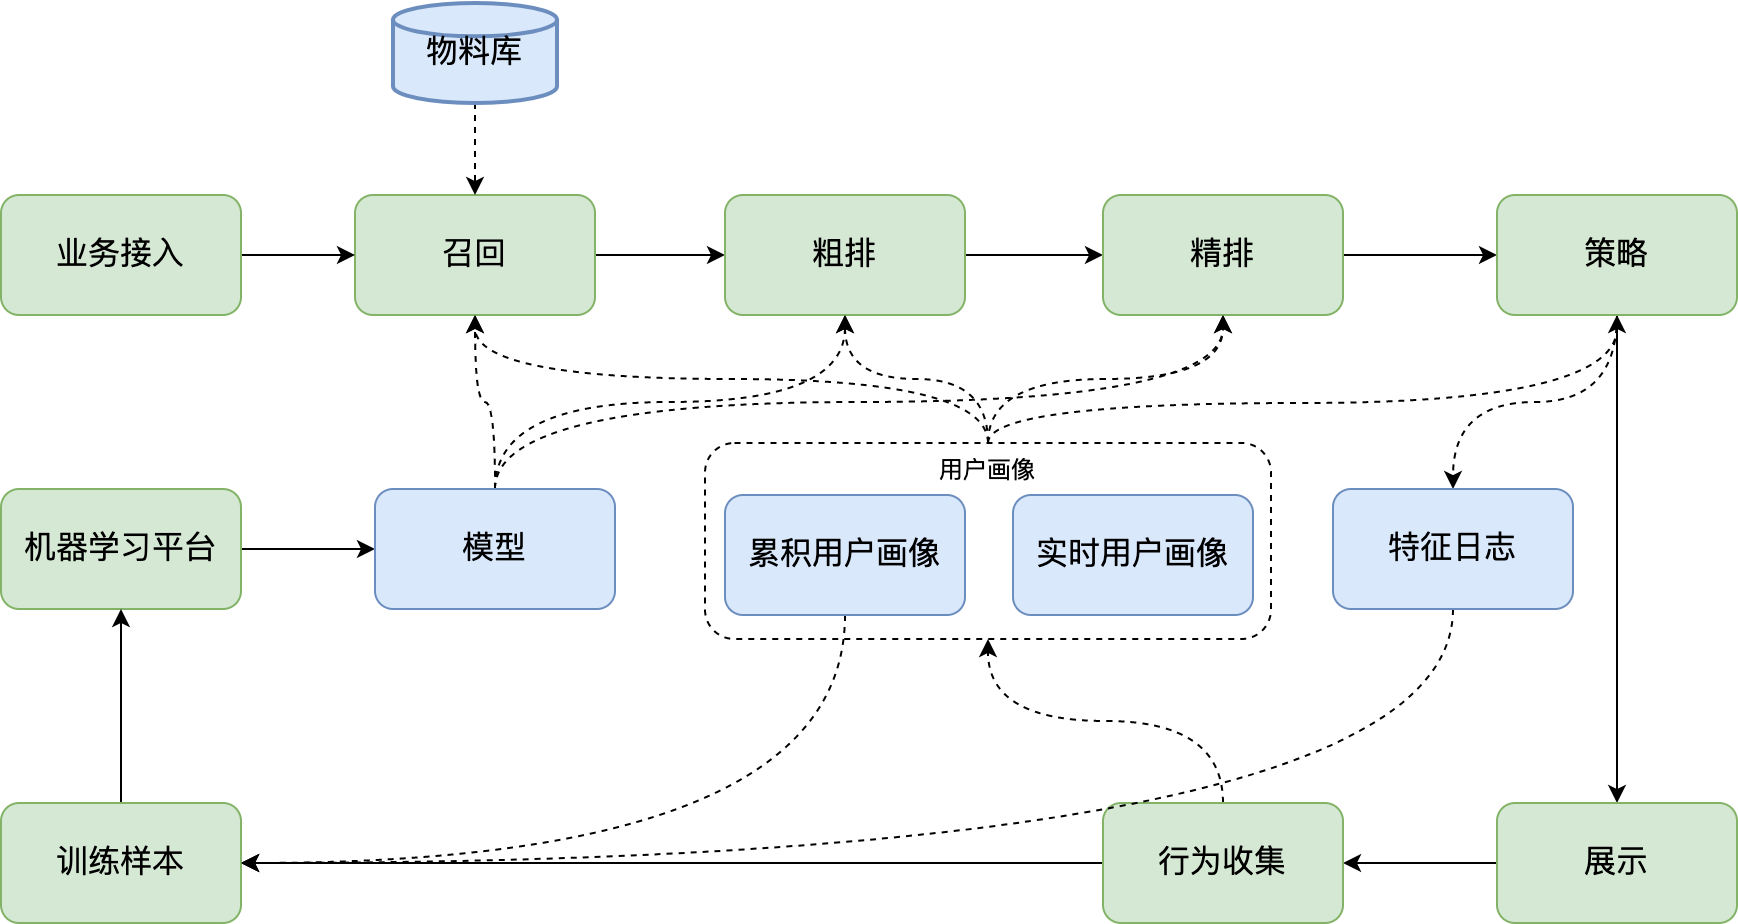

The diagram above was exported from draw.io. Its source (the exported page's mxGraphModel, read from the mxfile embedded in the PNG):
<mxGraphModel dx="1826" dy="905" grid="0" gridSize="10" guides="1" tooltips="1" connect="1" arrows="1" fold="1" page="0" pageScale="1" pageWidth="850" pageHeight="1100" math="0" shadow="0">
  <root>
    <mxCell id="0" />
    <mxCell id="1" parent="0" />
    <mxCell id="qZDyu_WGMAu5Q3bcKLmG-1" style="edgeStyle=orthogonalEdgeStyle;curved=1;rounded=0;orthogonalLoop=1;jettySize=auto;html=1;exitX=0.5;exitY=0;exitDx=0;exitDy=0;dashed=1;" edge="1" parent="1" source="qZDyu_WGMAu5Q3bcKLmG-5" target="qZDyu_WGMAu5Q3bcKLmG-9">
      <mxGeometry relative="1" as="geometry" />
    </mxCell>
    <mxCell id="qZDyu_WGMAu5Q3bcKLmG-2" style="edgeStyle=orthogonalEdgeStyle;curved=1;rounded=0;orthogonalLoop=1;jettySize=auto;html=1;exitX=0.5;exitY=0;exitDx=0;exitDy=0;dashed=1;" edge="1" parent="1" source="qZDyu_WGMAu5Q3bcKLmG-5" target="qZDyu_WGMAu5Q3bcKLmG-11">
      <mxGeometry relative="1" as="geometry" />
    </mxCell>
    <mxCell id="qZDyu_WGMAu5Q3bcKLmG-3" style="edgeStyle=orthogonalEdgeStyle;curved=1;rounded=0;orthogonalLoop=1;jettySize=auto;html=1;exitX=0.5;exitY=0;exitDx=0;exitDy=0;dashed=1;" edge="1" parent="1" source="qZDyu_WGMAu5Q3bcKLmG-5" target="qZDyu_WGMAu5Q3bcKLmG-13">
      <mxGeometry relative="1" as="geometry" />
    </mxCell>
    <mxCell id="qZDyu_WGMAu5Q3bcKLmG-4" style="edgeStyle=orthogonalEdgeStyle;curved=1;rounded=0;orthogonalLoop=1;jettySize=auto;html=1;exitX=0.5;exitY=0;exitDx=0;exitDy=0;dashed=1;" edge="1" parent="1" source="qZDyu_WGMAu5Q3bcKLmG-5" target="qZDyu_WGMAu5Q3bcKLmG-16">
      <mxGeometry relative="1" as="geometry">
        <Array as="points">
          <mxPoint x="237" y="310" />
          <mxPoint x="551" y="310" />
        </Array>
      </mxGeometry>
    </mxCell>
    <mxCell id="qZDyu_WGMAu5Q3bcKLmG-5" value="用户画像" style="rounded=1;whiteSpace=wrap;html=1;verticalAlign=top;dashed=1;" vertex="1" parent="1">
      <mxGeometry x="95" y="330" width="283" height="98" as="geometry" />
    </mxCell>
    <mxCell id="qZDyu_WGMAu5Q3bcKLmG-8" style="edgeStyle=orthogonalEdgeStyle;rounded=0;orthogonalLoop=1;jettySize=auto;html=1;exitX=1;exitY=0.5;exitDx=0;exitDy=0;" edge="1" parent="1" source="qZDyu_WGMAu5Q3bcKLmG-9" target="qZDyu_WGMAu5Q3bcKLmG-11">
      <mxGeometry relative="1" as="geometry" />
    </mxCell>
    <mxCell id="qZDyu_WGMAu5Q3bcKLmG-9" value="召回" style="rounded=1;whiteSpace=wrap;html=1;fillColor=#d5e8d4;strokeColor=#82b366;fontSize=16;" vertex="1" parent="1">
      <mxGeometry x="-80" y="206" width="120" height="60" as="geometry" />
    </mxCell>
    <mxCell id="qZDyu_WGMAu5Q3bcKLmG-10" style="edgeStyle=orthogonalEdgeStyle;rounded=0;orthogonalLoop=1;jettySize=auto;html=1;exitX=1;exitY=0.5;exitDx=0;exitDy=0;" edge="1" parent="1" source="qZDyu_WGMAu5Q3bcKLmG-11" target="qZDyu_WGMAu5Q3bcKLmG-13">
      <mxGeometry relative="1" as="geometry" />
    </mxCell>
    <mxCell id="qZDyu_WGMAu5Q3bcKLmG-11" value="粗排" style="rounded=1;whiteSpace=wrap;html=1;fillColor=#d5e8d4;strokeColor=#82b366;fontSize=16;" vertex="1" parent="1">
      <mxGeometry x="105" y="206" width="120" height="60" as="geometry" />
    </mxCell>
    <mxCell id="qZDyu_WGMAu5Q3bcKLmG-12" style="edgeStyle=orthogonalEdgeStyle;rounded=0;orthogonalLoop=1;jettySize=auto;html=1;exitX=1;exitY=0.5;exitDx=0;exitDy=0;" edge="1" parent="1" source="qZDyu_WGMAu5Q3bcKLmG-13" target="qZDyu_WGMAu5Q3bcKLmG-16">
      <mxGeometry relative="1" as="geometry" />
    </mxCell>
    <mxCell id="qZDyu_WGMAu5Q3bcKLmG-13" value="精排" style="rounded=1;whiteSpace=wrap;html=1;fillColor=#d5e8d4;strokeColor=#82b366;fontSize=16;" vertex="1" parent="1">
      <mxGeometry x="294" y="206" width="120" height="60" as="geometry" />
    </mxCell>
    <mxCell id="qZDyu_WGMAu5Q3bcKLmG-14" style="edgeStyle=orthogonalEdgeStyle;rounded=0;orthogonalLoop=1;jettySize=auto;html=1;exitX=0.5;exitY=1;exitDx=0;exitDy=0;" edge="1" parent="1" source="qZDyu_WGMAu5Q3bcKLmG-16" target="qZDyu_WGMAu5Q3bcKLmG-24">
      <mxGeometry relative="1" as="geometry" />
    </mxCell>
    <mxCell id="qZDyu_WGMAu5Q3bcKLmG-15" style="edgeStyle=orthogonalEdgeStyle;rounded=0;orthogonalLoop=1;jettySize=auto;html=1;exitX=0.5;exitY=1;exitDx=0;exitDy=0;curved=1;dashed=1;" edge="1" parent="1" source="qZDyu_WGMAu5Q3bcKLmG-16" target="qZDyu_WGMAu5Q3bcKLmG-33">
      <mxGeometry relative="1" as="geometry" />
    </mxCell>
    <mxCell id="qZDyu_WGMAu5Q3bcKLmG-16" value="策略" style="rounded=1;whiteSpace=wrap;html=1;fillColor=#d5e8d4;strokeColor=#82b366;fontSize=16;" vertex="1" parent="1">
      <mxGeometry x="491" y="206" width="120" height="60" as="geometry" />
    </mxCell>
    <mxCell id="qZDyu_WGMAu5Q3bcKLmG-17" style="edgeStyle=orthogonalEdgeStyle;curved=1;rounded=0;orthogonalLoop=1;jettySize=auto;html=1;exitX=1;exitY=0.5;exitDx=0;exitDy=0;" edge="1" parent="1" source="qZDyu_WGMAu5Q3bcKLmG-18" target="qZDyu_WGMAu5Q3bcKLmG-22">
      <mxGeometry relative="1" as="geometry" />
    </mxCell>
    <mxCell id="qZDyu_WGMAu5Q3bcKLmG-18" value="机器学习平台" style="rounded=1;whiteSpace=wrap;html=1;fillColor=#d5e8d4;strokeColor=#82b366;fontSize=16;" vertex="1" parent="1">
      <mxGeometry x="-257" y="353" width="120" height="60" as="geometry" />
    </mxCell>
    <mxCell id="qZDyu_WGMAu5Q3bcKLmG-19" style="edgeStyle=orthogonalEdgeStyle;curved=1;rounded=0;orthogonalLoop=1;jettySize=auto;html=1;exitX=0.5;exitY=0;exitDx=0;exitDy=0;dashed=1;" edge="1" parent="1" source="qZDyu_WGMAu5Q3bcKLmG-22" target="qZDyu_WGMAu5Q3bcKLmG-9">
      <mxGeometry relative="1" as="geometry" />
    </mxCell>
    <mxCell id="qZDyu_WGMAu5Q3bcKLmG-20" style="edgeStyle=orthogonalEdgeStyle;curved=1;rounded=0;orthogonalLoop=1;jettySize=auto;html=1;exitX=0.5;exitY=0;exitDx=0;exitDy=0;entryX=0.5;entryY=1;entryDx=0;entryDy=0;dashed=1;" edge="1" parent="1" source="qZDyu_WGMAu5Q3bcKLmG-22" target="qZDyu_WGMAu5Q3bcKLmG-11">
      <mxGeometry relative="1" as="geometry" />
    </mxCell>
    <mxCell id="qZDyu_WGMAu5Q3bcKLmG-21" style="edgeStyle=orthogonalEdgeStyle;curved=1;rounded=0;orthogonalLoop=1;jettySize=auto;html=1;exitX=0.5;exitY=0;exitDx=0;exitDy=0;dashed=1;" edge="1" parent="1" source="qZDyu_WGMAu5Q3bcKLmG-22" target="qZDyu_WGMAu5Q3bcKLmG-13">
      <mxGeometry relative="1" as="geometry" />
    </mxCell>
    <mxCell id="qZDyu_WGMAu5Q3bcKLmG-22" value="模型" style="rounded=1;whiteSpace=wrap;html=1;fillColor=#dae8fc;strokeColor=#6c8ebf;fontSize=16;" vertex="1" parent="1">
      <mxGeometry x="-70" y="353" width="120" height="60" as="geometry" />
    </mxCell>
    <mxCell id="qZDyu_WGMAu5Q3bcKLmG-23" style="edgeStyle=orthogonalEdgeStyle;curved=1;rounded=0;orthogonalLoop=1;jettySize=auto;html=1;exitX=0;exitY=0.5;exitDx=0;exitDy=0;" edge="1" parent="1" source="qZDyu_WGMAu5Q3bcKLmG-24" target="qZDyu_WGMAu5Q3bcKLmG-27">
      <mxGeometry relative="1" as="geometry" />
    </mxCell>
    <mxCell id="qZDyu_WGMAu5Q3bcKLmG-24" value="展示" style="rounded=1;whiteSpace=wrap;html=1;fillColor=#d5e8d4;strokeColor=#82b366;fontSize=16;" vertex="1" parent="1">
      <mxGeometry x="491" y="510" width="120" height="60" as="geometry" />
    </mxCell>
    <mxCell id="qZDyu_WGMAu5Q3bcKLmG-25" style="edgeStyle=orthogonalEdgeStyle;curved=1;rounded=0;orthogonalLoop=1;jettySize=auto;html=1;exitX=0;exitY=0.5;exitDx=0;exitDy=0;entryX=1;entryY=0.5;entryDx=0;entryDy=0;" edge="1" parent="1" source="qZDyu_WGMAu5Q3bcKLmG-27" target="qZDyu_WGMAu5Q3bcKLmG-31">
      <mxGeometry relative="1" as="geometry" />
    </mxCell>
    <mxCell id="qZDyu_WGMAu5Q3bcKLmG-26" style="edgeStyle=orthogonalEdgeStyle;curved=1;rounded=0;orthogonalLoop=1;jettySize=auto;html=1;exitX=0.5;exitY=0;exitDx=0;exitDy=0;dashed=1;" edge="1" parent="1" source="qZDyu_WGMAu5Q3bcKLmG-27" target="qZDyu_WGMAu5Q3bcKLmG-5">
      <mxGeometry relative="1" as="geometry" />
    </mxCell>
    <mxCell id="qZDyu_WGMAu5Q3bcKLmG-27" value="行为收集" style="rounded=1;whiteSpace=wrap;html=1;fillColor=#d5e8d4;strokeColor=#82b366;fontSize=16;" vertex="1" parent="1">
      <mxGeometry x="294" y="510" width="120" height="60" as="geometry" />
    </mxCell>
    <mxCell id="qZDyu_WGMAu5Q3bcKLmG-28" value="实时用户画像" style="rounded=1;whiteSpace=wrap;html=1;fillColor=#dae8fc;strokeColor=#6c8ebf;fontSize=16;" vertex="1" parent="1">
      <mxGeometry x="249" y="356" width="120" height="60" as="geometry" />
    </mxCell>
    <mxCell id="qZDyu_WGMAu5Q3bcKLmG-38" style="edgeStyle=orthogonalEdgeStyle;rounded=0;orthogonalLoop=1;jettySize=auto;html=1;exitX=0.5;exitY=1;exitDx=0;exitDy=0;entryX=1;entryY=0.5;entryDx=0;entryDy=0;dashed=1;fontSize=16;curved=1;" edge="1" parent="1" source="qZDyu_WGMAu5Q3bcKLmG-29" target="qZDyu_WGMAu5Q3bcKLmG-31">
      <mxGeometry relative="1" as="geometry" />
    </mxCell>
    <mxCell id="qZDyu_WGMAu5Q3bcKLmG-29" value="累积用户画像" style="rounded=1;whiteSpace=wrap;html=1;fillColor=#dae8fc;strokeColor=#6c8ebf;fontSize=16;" vertex="1" parent="1">
      <mxGeometry x="105" y="356" width="120" height="60" as="geometry" />
    </mxCell>
    <mxCell id="qZDyu_WGMAu5Q3bcKLmG-30" style="edgeStyle=orthogonalEdgeStyle;curved=1;rounded=0;orthogonalLoop=1;jettySize=auto;html=1;exitX=0.5;exitY=0;exitDx=0;exitDy=0;" edge="1" parent="1" source="qZDyu_WGMAu5Q3bcKLmG-31" target="qZDyu_WGMAu5Q3bcKLmG-18">
      <mxGeometry relative="1" as="geometry" />
    </mxCell>
    <mxCell id="qZDyu_WGMAu5Q3bcKLmG-31" value="训练样本" style="rounded=1;whiteSpace=wrap;html=1;fillColor=#d5e8d4;strokeColor=#82b366;fontSize=16;" vertex="1" parent="1">
      <mxGeometry x="-257" y="510" width="120" height="60" as="geometry" />
    </mxCell>
    <mxCell id="qZDyu_WGMAu5Q3bcKLmG-32" style="edgeStyle=orthogonalEdgeStyle;curved=1;rounded=0;orthogonalLoop=1;jettySize=auto;html=1;exitX=0.5;exitY=1;exitDx=0;exitDy=0;entryX=1;entryY=0.5;entryDx=0;entryDy=0;dashed=1;" edge="1" parent="1" source="qZDyu_WGMAu5Q3bcKLmG-33" target="qZDyu_WGMAu5Q3bcKLmG-31">
      <mxGeometry relative="1" as="geometry">
        <Array as="points">
          <mxPoint x="469" y="540" />
        </Array>
      </mxGeometry>
    </mxCell>
    <mxCell id="qZDyu_WGMAu5Q3bcKLmG-33" value="特征日志" style="rounded=1;whiteSpace=wrap;html=1;fillColor=#dae8fc;strokeColor=#6c8ebf;fontSize=16;" vertex="1" parent="1">
      <mxGeometry x="409" y="353" width="120" height="60" as="geometry" />
    </mxCell>
    <mxCell id="qZDyu_WGMAu5Q3bcKLmG-37" style="edgeStyle=orthogonalEdgeStyle;rounded=0;orthogonalLoop=1;jettySize=auto;html=1;exitX=0.5;exitY=1;exitDx=0;exitDy=0;exitPerimeter=0;fontSize=16;dashed=1;" edge="1" parent="1" source="qZDyu_WGMAu5Q3bcKLmG-34" target="qZDyu_WGMAu5Q3bcKLmG-9">
      <mxGeometry relative="1" as="geometry" />
    </mxCell>
    <mxCell id="qZDyu_WGMAu5Q3bcKLmG-34" value="物料库" style="strokeWidth=2;html=1;shape=mxgraph.flowchart.database;whiteSpace=wrap;fontSize=16;fillColor=#dae8fc;strokeColor=#6c8ebf;" vertex="1" parent="1">
      <mxGeometry x="-61" y="110" width="82" height="50" as="geometry" />
    </mxCell>
    <mxCell id="qZDyu_WGMAu5Q3bcKLmG-36" style="edgeStyle=orthogonalEdgeStyle;rounded=0;orthogonalLoop=1;jettySize=auto;html=1;exitX=1;exitY=0.5;exitDx=0;exitDy=0;fontSize=16;" edge="1" parent="1" source="qZDyu_WGMAu5Q3bcKLmG-35" target="qZDyu_WGMAu5Q3bcKLmG-9">
      <mxGeometry relative="1" as="geometry" />
    </mxCell>
    <mxCell id="qZDyu_WGMAu5Q3bcKLmG-35" value="业务接入" style="rounded=1;whiteSpace=wrap;html=1;fillColor=#d5e8d4;strokeColor=#82b366;fontSize=16;" vertex="1" parent="1">
      <mxGeometry x="-257" y="206" width="120" height="60" as="geometry" />
    </mxCell>
  </root>
</mxGraphModel>